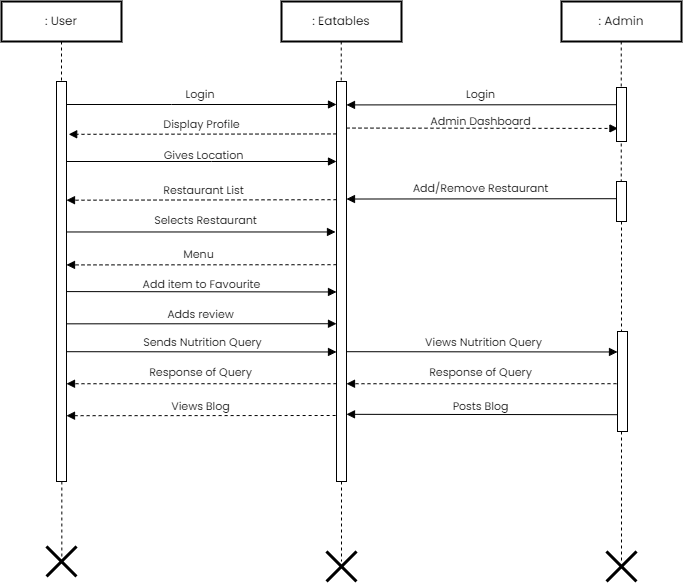

The diagram above was exported from draw.io. Its source (the exported page's mxGraphModel, read from the mxfile embedded in the PNG):
<mxGraphModel dx="1035" dy="506" grid="1" gridSize="10" guides="1" tooltips="1" connect="1" arrows="1" fold="1" page="1" pageScale="1" pageWidth="850" pageHeight="1100" math="0" shadow="0">
  <root>
    <mxCell id="0" />
    <mxCell id="1" parent="0" />
    <mxCell id="8YSOjerR6sfcLglGngzu-3" value=": Eatables" style="fontStyle=0;html=1;whiteSpace=wrap;strokeWidth=2;fontFamily=Poppins;fontSource=https%3A%2F%2Ffonts.googleapis.com%2Fcss%3Ffamily%3DPoppins;" vertex="1" parent="1">
      <mxGeometry x="360" y="160" width="120" height="40" as="geometry" />
    </mxCell>
    <mxCell id="8YSOjerR6sfcLglGngzu-4" value=": User" style="fontStyle=0;html=1;whiteSpace=wrap;strokeWidth=2;fontFamily=Poppins;fontSource=https%3A%2F%2Ffonts.googleapis.com%2Fcss%3Ffamily%3DPoppins;" vertex="1" parent="1">
      <mxGeometry x="80" y="160" width="120" height="40" as="geometry" />
    </mxCell>
    <mxCell id="8YSOjerR6sfcLglGngzu-5" value=": Admin" style="fontStyle=0;html=1;whiteSpace=wrap;strokeWidth=2;fontFamily=Poppins;fontSource=https%3A%2F%2Ffonts.googleapis.com%2Fcss%3Ffamily%3DPoppins;" vertex="1" parent="1">
      <mxGeometry x="640" y="160" width="120" height="40" as="geometry" />
    </mxCell>
    <mxCell id="8YSOjerR6sfcLglGngzu-17" style="edgeStyle=elbowEdgeStyle;rounded=0;orthogonalLoop=1;jettySize=auto;html=1;elbow=vertical;curved=0;endArrow=block;endFill=1;strokeWidth=1;fontFamily=Poppins;fontSource=https%3A%2F%2Ffonts.googleapis.com%2Fcss%3Ffamily%3DPoppins;" edge="1" parent="1">
      <mxGeometry relative="1" as="geometry">
        <mxPoint x="145.0000000000001" y="263" as="sourcePoint" />
        <mxPoint x="415" y="263" as="targetPoint" />
        <Array as="points">
          <mxPoint x="250" y="263" />
        </Array>
      </mxGeometry>
    </mxCell>
    <mxCell id="8YSOjerR6sfcLglGngzu-21" style="edgeStyle=elbowEdgeStyle;shape=connector;curved=0;rounded=0;orthogonalLoop=1;jettySize=auto;elbow=vertical;html=1;labelBackgroundColor=default;strokeColor=default;strokeWidth=1;fontFamily=Helvetica;fontSize=11;fontColor=default;endArrow=block;endFill=1;" edge="1" parent="1" source="8YSOjerR6sfcLglGngzu-9" target="8YSOjerR6sfcLglGngzu-10">
      <mxGeometry relative="1" as="geometry">
        <Array as="points">
          <mxPoint x="290" y="320" />
        </Array>
      </mxGeometry>
    </mxCell>
    <mxCell id="8YSOjerR6sfcLglGngzu-31" style="edgeStyle=elbowEdgeStyle;shape=connector;curved=0;rounded=0;orthogonalLoop=1;jettySize=auto;elbow=vertical;html=1;labelBackgroundColor=default;strokeColor=default;strokeWidth=1;fontFamily=Poppins;fontSource=https%3A%2F%2Ffonts.googleapis.com%2Fcss%3Ffamily%3DPoppins;fontSize=11;fontColor=default;endArrow=block;endFill=1;" edge="1" parent="1" source="8YSOjerR6sfcLglGngzu-9">
      <mxGeometry relative="1" as="geometry">
        <mxPoint x="414" y="390" as="targetPoint" />
        <mxPoint x="150" y="390" as="sourcePoint" />
      </mxGeometry>
    </mxCell>
    <mxCell id="8YSOjerR6sfcLglGngzu-33" style="edgeStyle=elbowEdgeStyle;shape=connector;curved=0;rounded=0;orthogonalLoop=1;jettySize=auto;elbow=vertical;html=1;labelBackgroundColor=default;strokeColor=default;strokeWidth=1;fontFamily=Poppins;fontSource=https%3A%2F%2Ffonts.googleapis.com%2Fcss%3Ffamily%3DPoppins;fontSize=11;fontColor=default;endArrow=block;endFill=1;" edge="1" parent="1">
      <mxGeometry relative="1" as="geometry">
        <mxPoint x="415" y="482.4545454545454" as="targetPoint" />
        <mxPoint x="145" y="482.33333333333337" as="sourcePoint" />
      </mxGeometry>
    </mxCell>
    <mxCell id="8YSOjerR6sfcLglGngzu-36" style="edgeStyle=elbowEdgeStyle;shape=connector;curved=0;rounded=0;orthogonalLoop=1;jettySize=auto;elbow=vertical;html=1;labelBackgroundColor=default;strokeColor=default;strokeWidth=1;fontFamily=Poppins;fontSource=https%3A%2F%2Ffonts.googleapis.com%2Fcss%3Ffamily%3DPoppins;fontSize=11;fontColor=default;endArrow=block;endFill=1;" edge="1" parent="1" target="8YSOjerR6sfcLglGngzu-10">
      <mxGeometry relative="1" as="geometry">
        <mxPoint x="410" y="450" as="targetPoint" />
        <mxPoint x="144.9999999999999" y="450.090909090909" as="sourcePoint" />
      </mxGeometry>
    </mxCell>
    <mxCell id="8YSOjerR6sfcLglGngzu-39" style="edgeStyle=elbowEdgeStyle;shape=connector;curved=0;rounded=0;orthogonalLoop=1;jettySize=auto;elbow=vertical;html=1;labelBackgroundColor=default;strokeColor=default;strokeWidth=1;fontFamily=Poppins;fontSource=https%3A%2F%2Ffonts.googleapis.com%2Fcss%3Ffamily%3DPoppins;fontSize=11;fontColor=default;endArrow=block;endFill=1;exitX=0.9;exitY=0.878;exitDx=0;exitDy=0;exitPerimeter=0;" edge="1" parent="1">
      <mxGeometry relative="1" as="geometry">
        <mxPoint x="415" y="510.4" as="targetPoint" />
        <mxPoint x="144" y="510.20000000000005" as="sourcePoint" />
      </mxGeometry>
    </mxCell>
    <mxCell id="8YSOjerR6sfcLglGngzu-47" style="edgeStyle=elbowEdgeStyle;shape=connector;curved=0;rounded=0;orthogonalLoop=1;jettySize=auto;elbow=vertical;html=1;labelBackgroundColor=default;strokeColor=default;strokeWidth=1;fontFamily=Poppins;fontSource=https%3A%2F%2Ffonts.googleapis.com%2Fcss%3Ffamily%3DPoppins;fontSize=11;fontColor=default;endArrow=none;endFill=0;startArrow=block;startFill=1;dashed=1;" edge="1" parent="1">
      <mxGeometry relative="1" as="geometry">
        <mxPoint x="145" y="574.2" as="sourcePoint" />
        <mxPoint x="415" y="574.2" as="targetPoint" />
      </mxGeometry>
    </mxCell>
    <mxCell id="8YSOjerR6sfcLglGngzu-9" value="" style="html=1;points=[];perimeter=orthogonalPerimeter;outlineConnect=0;targetShapes=umlLifeline;portConstraint=eastwest;newEdgeStyle={&quot;edgeStyle&quot;:&quot;elbowEdgeStyle&quot;,&quot;elbow&quot;:&quot;vertical&quot;,&quot;curved&quot;:0,&quot;rounded&quot;:0};fontFamily=Poppins;fontSource=https%3A%2F%2Ffonts.googleapis.com%2Fcss%3Ffamily%3DPoppins;" vertex="1" parent="1">
      <mxGeometry x="135" y="240" width="10" height="400" as="geometry" />
    </mxCell>
    <mxCell id="8YSOjerR6sfcLglGngzu-19" style="edgeStyle=elbowEdgeStyle;shape=connector;curved=0;rounded=0;orthogonalLoop=1;jettySize=auto;elbow=vertical;html=1;labelBackgroundColor=default;strokeColor=default;strokeWidth=1;fontFamily=Poppins;fontSize=11;fontColor=default;endArrow=block;endFill=1;entryX=1.219;entryY=0.123;entryDx=0;entryDy=0;entryPerimeter=0;fontSource=https%3A%2F%2Ffonts.googleapis.com%2Fcss%3Ffamily%3DPoppins;dashed=1;" edge="1" parent="1">
      <mxGeometry relative="1" as="geometry">
        <mxPoint x="147.19000000000005" y="292.36" as="targetPoint" />
        <mxPoint x="415" y="292.42857142857144" as="sourcePoint" />
      </mxGeometry>
    </mxCell>
    <mxCell id="8YSOjerR6sfcLglGngzu-26" style="edgeStyle=elbowEdgeStyle;shape=connector;curved=0;rounded=0;orthogonalLoop=1;jettySize=auto;elbow=vertical;html=1;labelBackgroundColor=default;strokeColor=default;strokeWidth=1;fontFamily=Poppins;fontSource=https%3A%2F%2Ffonts.googleapis.com%2Fcss%3Ffamily%3DPoppins;fontSize=11;fontColor=default;endArrow=block;endFill=1;dashed=1;" edge="1" parent="1">
      <mxGeometry relative="1" as="geometry">
        <mxPoint x="415" y="358.20000000000005" as="sourcePoint" />
        <mxPoint x="145" y="358.20000000000005" as="targetPoint" />
      </mxGeometry>
    </mxCell>
    <mxCell id="8YSOjerR6sfcLglGngzu-29" style="edgeStyle=elbowEdgeStyle;shape=connector;curved=0;rounded=0;orthogonalLoop=1;jettySize=auto;elbow=vertical;html=1;labelBackgroundColor=default;strokeColor=default;strokeWidth=1;fontFamily=Poppins;fontSource=https%3A%2F%2Ffonts.googleapis.com%2Fcss%3Ffamily%3DPoppins;fontSize=11;fontColor=default;endArrow=block;endFill=1;dashed=1;" edge="1" parent="1">
      <mxGeometry relative="1" as="geometry">
        <mxPoint x="415" y="423.20000000000005" as="sourcePoint" />
        <mxPoint x="145" y="423.20000000000005" as="targetPoint" />
      </mxGeometry>
    </mxCell>
    <mxCell id="8YSOjerR6sfcLglGngzu-41" style="edgeStyle=elbowEdgeStyle;shape=connector;curved=0;rounded=0;orthogonalLoop=1;jettySize=auto;elbow=vertical;html=1;labelBackgroundColor=default;strokeColor=default;strokeWidth=1;fontFamily=Poppins;fontSource=https%3A%2F%2Ffonts.googleapis.com%2Fcss%3Ffamily%3DPoppins;fontSize=11;fontColor=default;endArrow=block;endFill=1;dashed=1;" edge="1" parent="1">
      <mxGeometry relative="1" as="geometry">
        <mxPoint x="145" y="542.2" as="targetPoint" />
        <mxPoint x="415" y="542.2" as="sourcePoint" />
      </mxGeometry>
    </mxCell>
    <mxCell id="8YSOjerR6sfcLglGngzu-66" style="edgeStyle=elbowEdgeStyle;shape=connector;curved=0;rounded=0;orthogonalLoop=1;jettySize=auto;elbow=vertical;html=1;entryX=0.144;entryY=1.014;entryDx=0;entryDy=0;entryPerimeter=0;labelBackgroundColor=default;strokeColor=default;strokeWidth=1;fontFamily=Poppins;fontSource=https%3A%2F%2Ffonts.googleapis.com%2Fcss%3Ffamily%3DPoppins;fontSize=11;fontColor=default;endArrow=block;endFill=1;dashed=1;" edge="1" parent="1">
      <mxGeometry relative="1" as="geometry">
        <mxPoint x="425" y="286.55555555555554" as="sourcePoint" />
        <mxPoint x="696.44" y="286.55999999999995" as="targetPoint" />
      </mxGeometry>
    </mxCell>
    <mxCell id="8YSOjerR6sfcLglGngzu-10" value="" style="html=1;points=[];perimeter=orthogonalPerimeter;outlineConnect=0;targetShapes=umlLifeline;portConstraint=eastwest;newEdgeStyle={&quot;edgeStyle&quot;:&quot;elbowEdgeStyle&quot;,&quot;elbow&quot;:&quot;vertical&quot;,&quot;curved&quot;:0,&quot;rounded&quot;:0};fontFamily=Poppins;fontSource=https%3A%2F%2Ffonts.googleapis.com%2Fcss%3Ffamily%3DPoppins;" vertex="1" parent="1">
      <mxGeometry x="415" y="240" width="10" height="400" as="geometry" />
    </mxCell>
    <mxCell id="8YSOjerR6sfcLglGngzu-50" style="edgeStyle=elbowEdgeStyle;shape=connector;curved=0;rounded=0;orthogonalLoop=1;jettySize=auto;elbow=vertical;html=1;labelBackgroundColor=default;strokeColor=default;strokeWidth=1;fontFamily=Poppins;fontSource=https%3A%2F%2Ffonts.googleapis.com%2Fcss%3Ffamily%3DPoppins;fontSize=11;fontColor=default;endArrow=block;endFill=1;" edge="1" parent="1">
      <mxGeometry relative="1" as="geometry">
        <mxPoint x="697" y="573.2" as="sourcePoint" />
        <mxPoint x="425" y="573.2" as="targetPoint" />
      </mxGeometry>
    </mxCell>
    <mxCell id="8YSOjerR6sfcLglGngzu-52" style="edgeStyle=elbowEdgeStyle;shape=connector;curved=0;rounded=0;orthogonalLoop=1;jettySize=auto;elbow=vertical;html=1;labelBackgroundColor=default;strokeColor=default;strokeWidth=1;fontFamily=Poppins;fontSource=https%3A%2F%2Ffonts.googleapis.com%2Fcss%3Ffamily%3DPoppins;fontSize=11;fontColor=default;endArrow=block;endFill=1;" edge="1" parent="1">
      <mxGeometry relative="1" as="geometry">
        <mxPoint x="697" y="357.20000000000005" as="sourcePoint" />
        <mxPoint x="425" y="357.20000000000005" as="targetPoint" />
      </mxGeometry>
    </mxCell>
    <mxCell id="8YSOjerR6sfcLglGngzu-11" value="" style="html=1;points=[];perimeter=orthogonalPerimeter;outlineConnect=0;targetShapes=umlLifeline;portConstraint=eastwest;newEdgeStyle={&quot;edgeStyle&quot;:&quot;elbowEdgeStyle&quot;,&quot;elbow&quot;:&quot;vertical&quot;,&quot;curved&quot;:0,&quot;rounded&quot;:0};fontFamily=Poppins;fontSource=https%3A%2F%2Ffonts.googleapis.com%2Fcss%3Ffamily%3DPoppins;" vertex="1" parent="1">
      <mxGeometry x="695" y="340" width="10" height="40" as="geometry" />
    </mxCell>
    <mxCell id="8YSOjerR6sfcLglGngzu-13" value="" style="endArrow=none;dashed=1;html=1;rounded=0;exitX=0.5;exitY=1;exitDx=0;exitDy=0;fontFamily=Poppins;fontSource=https%3A%2F%2Ffonts.googleapis.com%2Fcss%3Ffamily%3DPoppins;" edge="1" parent="1" source="8YSOjerR6sfcLglGngzu-4" target="8YSOjerR6sfcLglGngzu-9">
      <mxGeometry width="50" height="50" relative="1" as="geometry">
        <mxPoint x="310" y="320" as="sourcePoint" />
        <mxPoint x="360" y="270" as="targetPoint" />
      </mxGeometry>
    </mxCell>
    <mxCell id="8YSOjerR6sfcLglGngzu-14" value="" style="endArrow=none;dashed=1;html=1;rounded=0;exitX=0.5;exitY=1;exitDx=0;exitDy=0;fontFamily=Poppins;fontSource=https%3A%2F%2Ffonts.googleapis.com%2Fcss%3Ffamily%3DPoppins;" edge="1" parent="1">
      <mxGeometry width="50" height="50" relative="1" as="geometry">
        <mxPoint x="419.74" y="200" as="sourcePoint" />
        <mxPoint x="419.74" y="240" as="targetPoint" />
      </mxGeometry>
    </mxCell>
    <mxCell id="8YSOjerR6sfcLglGngzu-15" value="" style="endArrow=none;dashed=1;html=1;rounded=0;exitX=0.5;exitY=1;exitDx=0;exitDy=0;fontFamily=Poppins;fontSource=https%3A%2F%2Ffonts.googleapis.com%2Fcss%3Ffamily%3DPoppins;" edge="1" parent="1" target="8YSOjerR6sfcLglGngzu-11">
      <mxGeometry width="50" height="50" relative="1" as="geometry">
        <mxPoint x="699.74" y="200" as="sourcePoint" />
        <mxPoint x="699.74" y="240" as="targetPoint" />
      </mxGeometry>
    </mxCell>
    <mxCell id="8YSOjerR6sfcLglGngzu-18" value="Login&amp;nbsp;" style="text;html=1;align=center;verticalAlign=middle;resizable=0;points=[];autosize=1;strokeColor=none;fillColor=none;fontSize=11;fontFamily=Poppins;fontColor=default;fontSource=https%3A%2F%2Ffonts.googleapis.com%2Fcss%3Ffamily%3DPoppins;" vertex="1" parent="1">
      <mxGeometry x="250" y="238" width="60" height="30" as="geometry" />
    </mxCell>
    <mxCell id="8YSOjerR6sfcLglGngzu-22" value="Gives Location" style="text;html=1;align=center;verticalAlign=middle;resizable=0;points=[];autosize=1;strokeColor=none;fillColor=none;fontSize=11;fontFamily=Poppins;fontColor=default;fontSource=https%3A%2F%2Ffonts.googleapis.com%2Fcss%3Ffamily%3DPoppins;" vertex="1" parent="1">
      <mxGeometry x="232" y="299" width="100" height="30" as="geometry" />
    </mxCell>
    <mxCell id="8YSOjerR6sfcLglGngzu-23" value="Display Profile" style="text;html=1;align=center;verticalAlign=middle;resizable=0;points=[];autosize=1;strokeColor=none;fillColor=none;fontSize=11;fontFamily=Poppins;fontColor=default;fontSource=https%3A%2F%2Ffonts.googleapis.com%2Fcss%3Ffamily%3DPoppins;" vertex="1" parent="1">
      <mxGeometry x="230" y="268" width="100" height="30" as="geometry" />
    </mxCell>
    <mxCell id="8YSOjerR6sfcLglGngzu-27" value="Restaurant List" style="text;html=1;align=center;verticalAlign=middle;resizable=0;points=[];autosize=1;strokeColor=none;fillColor=none;fontSize=11;fontFamily=Poppins;fontColor=default;fontSource=https%3A%2F%2Ffonts.googleapis.com%2Fcss%3Ffamily%3DPoppins;" vertex="1" parent="1">
      <mxGeometry x="232" y="334" width="100" height="30" as="geometry" />
    </mxCell>
    <mxCell id="8YSOjerR6sfcLglGngzu-30" value="Menu" style="text;html=1;align=center;verticalAlign=middle;resizable=0;points=[];autosize=1;strokeColor=none;fillColor=none;fontSize=11;fontFamily=Poppins;fontColor=default;fontSource=https%3A%2F%2Ffonts.googleapis.com%2Fcss%3Ffamily%3DPoppins;" vertex="1" parent="1">
      <mxGeometry x="252" y="398" width="50" height="30" as="geometry" />
    </mxCell>
    <mxCell id="8YSOjerR6sfcLglGngzu-32" value="Selects Restaurant" style="text;html=1;align=center;verticalAlign=middle;resizable=0;points=[];autosize=1;strokeColor=none;fillColor=none;fontSize=11;fontFamily=Poppins;fontColor=default;fontSource=https%3A%2F%2Ffonts.googleapis.com%2Fcss%3Ffamily%3DPoppins;" vertex="1" parent="1">
      <mxGeometry x="219" y="364" width="130" height="30" as="geometry" />
    </mxCell>
    <mxCell id="8YSOjerR6sfcLglGngzu-34" value="Adds review" style="text;html=1;align=center;verticalAlign=middle;resizable=0;points=[];autosize=1;strokeColor=none;fillColor=none;fontSize=11;fontFamily=Poppins;fontColor=default;fontSource=https%3A%2F%2Ffonts.googleapis.com%2Fcss%3Ffamily%3DPoppins;" vertex="1" parent="1">
      <mxGeometry x="234" y="458" width="90" height="30" as="geometry" />
    </mxCell>
    <mxCell id="8YSOjerR6sfcLglGngzu-37" value="Add item to Favourite" style="text;html=1;align=center;verticalAlign=middle;resizable=0;points=[];autosize=1;strokeColor=none;fillColor=none;fontSize=11;fontFamily=Poppins;fontColor=default;fontSource=https%3A%2F%2Ffonts.googleapis.com%2Fcss%3Ffamily%3DPoppins;" vertex="1" parent="1">
      <mxGeometry x="210" y="428" width="140" height="30" as="geometry" />
    </mxCell>
    <mxCell id="8YSOjerR6sfcLglGngzu-40" value="Sends Nutrition Query" style="text;html=1;align=center;verticalAlign=middle;resizable=0;points=[];autosize=1;strokeColor=none;fillColor=none;fontSize=11;fontFamily=Poppins;fontColor=default;fontSource=https%3A%2F%2Ffonts.googleapis.com%2Fcss%3Ffamily%3DPoppins;" vertex="1" parent="1">
      <mxGeometry x="211" y="486" width="140" height="30" as="geometry" />
    </mxCell>
    <mxCell id="8YSOjerR6sfcLglGngzu-42" value="Views Blog" style="text;html=1;align=center;verticalAlign=middle;resizable=0;points=[];autosize=1;strokeColor=none;fillColor=none;fontSize=11;fontFamily=Poppins;fontColor=default;fontSource=https%3A%2F%2Ffonts.googleapis.com%2Fcss%3Ffamily%3DPoppins;" vertex="1" parent="1">
      <mxGeometry x="239" y="550" width="80" height="30" as="geometry" />
    </mxCell>
    <mxCell id="8YSOjerR6sfcLglGngzu-43" style="edgeStyle=elbowEdgeStyle;shape=connector;curved=0;rounded=0;orthogonalLoop=1;jettySize=auto;elbow=vertical;html=1;labelBackgroundColor=default;strokeColor=default;strokeWidth=1;fontFamily=Poppins;fontSource=https%3A%2F%2Ffonts.googleapis.com%2Fcss%3Ffamily%3DPoppins;fontSize=11;fontColor=default;endArrow=block;endFill=1;exitX=0.9;exitY=0.878;exitDx=0;exitDy=0;exitPerimeter=0;" edge="1" parent="1">
      <mxGeometry relative="1" as="geometry">
        <mxPoint x="696" y="510.4" as="targetPoint" />
        <mxPoint x="425" y="510.20000000000005" as="sourcePoint" />
      </mxGeometry>
    </mxCell>
    <mxCell id="8YSOjerR6sfcLglGngzu-44" value="Views Nutrition Query" style="text;html=1;align=center;verticalAlign=middle;resizable=0;points=[];autosize=1;strokeColor=none;fillColor=none;fontSize=11;fontFamily=Poppins;fontColor=default;fontSource=https%3A%2F%2Ffonts.googleapis.com%2Fcss%3Ffamily%3DPoppins;" vertex="1" parent="1">
      <mxGeometry x="492" y="486" width="140" height="30" as="geometry" />
    </mxCell>
    <mxCell id="8YSOjerR6sfcLglGngzu-45" style="edgeStyle=elbowEdgeStyle;shape=connector;curved=0;rounded=0;orthogonalLoop=1;jettySize=auto;elbow=vertical;html=1;labelBackgroundColor=default;strokeColor=default;strokeWidth=1;fontFamily=Poppins;fontSource=https%3A%2F%2Ffonts.googleapis.com%2Fcss%3Ffamily%3DPoppins;fontSize=11;fontColor=default;endArrow=block;endFill=1;dashed=1;" edge="1" parent="1">
      <mxGeometry relative="1" as="geometry">
        <mxPoint x="425" y="542.2" as="targetPoint" />
        <mxPoint x="695" y="542.2" as="sourcePoint" />
      </mxGeometry>
    </mxCell>
    <mxCell id="8YSOjerR6sfcLglGngzu-46" value="Response of Query" style="text;html=1;align=center;verticalAlign=middle;resizable=0;points=[];autosize=1;strokeColor=none;fillColor=none;fontSize=11;fontFamily=Poppins;fontColor=default;fontSource=https%3A%2F%2Ffonts.googleapis.com%2Fcss%3Ffamily%3DPoppins;" vertex="1" parent="1">
      <mxGeometry x="494" y="516" width="130" height="30" as="geometry" />
    </mxCell>
    <mxCell id="8YSOjerR6sfcLglGngzu-48" value="Response of Query" style="text;html=1;align=center;verticalAlign=middle;resizable=0;points=[];autosize=1;strokeColor=none;fillColor=none;fontSize=11;fontFamily=Poppins;fontColor=default;fontSource=https%3A%2F%2Ffonts.googleapis.com%2Fcss%3Ffamily%3DPoppins;" vertex="1" parent="1">
      <mxGeometry x="214" y="516" width="130" height="30" as="geometry" />
    </mxCell>
    <mxCell id="8YSOjerR6sfcLglGngzu-51" value="Posts Blog" style="text;html=1;align=center;verticalAlign=middle;resizable=0;points=[];autosize=1;strokeColor=none;fillColor=none;fontSize=11;fontFamily=Poppins;fontColor=default;fontSource=https%3A%2F%2Ffonts.googleapis.com%2Fcss%3Ffamily%3DPoppins;" vertex="1" parent="1">
      <mxGeometry x="519" y="550" width="80" height="30" as="geometry" />
    </mxCell>
    <mxCell id="8YSOjerR6sfcLglGngzu-53" value="Add/Remove Restaurant" style="text;html=1;align=center;verticalAlign=middle;resizable=0;points=[];autosize=1;strokeColor=none;fillColor=none;fontSize=11;fontFamily=Poppins;fontColor=default;fontSource=https%3A%2F%2Ffonts.googleapis.com%2Fcss%3Ffamily%3DPoppins;" vertex="1" parent="1">
      <mxGeometry x="479" y="332" width="160" height="30" as="geometry" />
    </mxCell>
    <mxCell id="8YSOjerR6sfcLglGngzu-54" value="" style="html=1;points=[];perimeter=orthogonalPerimeter;outlineConnect=0;targetShapes=umlLifeline;portConstraint=eastwest;newEdgeStyle={&quot;edgeStyle&quot;:&quot;elbowEdgeStyle&quot;,&quot;elbow&quot;:&quot;vertical&quot;,&quot;curved&quot;:0,&quot;rounded&quot;:0};fontFamily=Poppins;fontSource=https%3A%2F%2Ffonts.googleapis.com%2Fcss%3Ffamily%3DPoppins;" vertex="1" parent="1">
      <mxGeometry x="696" y="490" width="10" height="100" as="geometry" />
    </mxCell>
    <mxCell id="8YSOjerR6sfcLglGngzu-56" value="" style="endArrow=none;dashed=1;html=1;rounded=0;fontFamily=Poppins;fontSource=https%3A%2F%2Ffonts.googleapis.com%2Fcss%3Ffamily%3DPoppins;" edge="1" parent="1" source="8YSOjerR6sfcLglGngzu-11" target="8YSOjerR6sfcLglGngzu-54">
      <mxGeometry width="50" height="50" relative="1" as="geometry">
        <mxPoint x="702" y="380" as="sourcePoint" />
        <mxPoint x="700" y="470" as="targetPoint" />
        <Array as="points">
          <mxPoint x="700" y="420" />
        </Array>
      </mxGeometry>
    </mxCell>
    <mxCell id="8YSOjerR6sfcLglGngzu-57" value="" style="endArrow=none;dashed=1;html=1;rounded=0;fontFamily=Poppins;fontSource=https%3A%2F%2Ffonts.googleapis.com%2Fcss%3Ffamily%3DPoppins;" edge="1" parent="1" source="8YSOjerR6sfcLglGngzu-54">
      <mxGeometry width="50" height="50" relative="1" as="geometry">
        <mxPoint x="710" y="600" as="sourcePoint" />
        <mxPoint x="700" y="720" as="targetPoint" />
        <Array as="points" />
      </mxGeometry>
    </mxCell>
    <mxCell id="8YSOjerR6sfcLglGngzu-58" value="" style="endArrow=none;dashed=1;html=1;rounded=0;fontFamily=Poppins;fontSource=https%3A%2F%2Ffonts.googleapis.com%2Fcss%3Ffamily%3DPoppins;" edge="1" parent="1" source="8YSOjerR6sfcLglGngzu-10">
      <mxGeometry width="50" height="50" relative="1" as="geometry">
        <mxPoint x="700" y="590" as="sourcePoint" />
        <mxPoint x="420" y="720" as="targetPoint" />
        <Array as="points">
          <mxPoint x="420" y="680" />
        </Array>
      </mxGeometry>
    </mxCell>
    <mxCell id="8YSOjerR6sfcLglGngzu-60" value="" style="endArrow=none;dashed=1;html=1;rounded=0;fontFamily=Poppins;fontSource=https%3A%2F%2Ffonts.googleapis.com%2Fcss%3Ffamily%3DPoppins;entryX=0.511;entryY=0.395;entryDx=0;entryDy=0;entryPerimeter=0;" edge="1" parent="1" source="8YSOjerR6sfcLglGngzu-9" target="8YSOjerR6sfcLglGngzu-68">
      <mxGeometry width="50" height="50" relative="1" as="geometry">
        <mxPoint x="145" y="640" as="sourcePoint" />
        <mxPoint x="140" y="720" as="targetPoint" />
        <Array as="points" />
      </mxGeometry>
    </mxCell>
    <mxCell id="8YSOjerR6sfcLglGngzu-62" style="edgeStyle=elbowEdgeStyle;shape=connector;curved=0;rounded=0;orthogonalLoop=1;jettySize=auto;elbow=vertical;html=1;labelBackgroundColor=default;strokeColor=default;strokeWidth=1;fontFamily=Poppins;fontSource=https%3A%2F%2Ffonts.googleapis.com%2Fcss%3Ffamily%3DPoppins;fontSize=11;fontColor=default;endArrow=block;endFill=1;" edge="1" parent="1">
      <mxGeometry relative="1" as="geometry">
        <mxPoint x="697" y="263.20000000000005" as="sourcePoint" />
        <mxPoint x="425" y="263.20000000000005" as="targetPoint" />
      </mxGeometry>
    </mxCell>
    <mxCell id="8YSOjerR6sfcLglGngzu-63" value="" style="html=1;points=[];perimeter=orthogonalPerimeter;outlineConnect=0;targetShapes=umlLifeline;portConstraint=eastwest;newEdgeStyle={&quot;edgeStyle&quot;:&quot;elbowEdgeStyle&quot;,&quot;elbow&quot;:&quot;vertical&quot;,&quot;curved&quot;:0,&quot;rounded&quot;:0};fontFamily=Poppins;fontSource=https%3A%2F%2Ffonts.googleapis.com%2Fcss%3Ffamily%3DPoppins;" vertex="1" parent="1">
      <mxGeometry x="695" y="246" width="10" height="54" as="geometry" />
    </mxCell>
    <mxCell id="8YSOjerR6sfcLglGngzu-64" value="Login" style="text;html=1;align=center;verticalAlign=middle;resizable=0;points=[];autosize=1;strokeColor=none;fillColor=none;fontSize=11;fontFamily=Poppins;fontColor=default;fontSource=https%3A%2F%2Ffonts.googleapis.com%2Fcss%3Ffamily%3DPoppins;" vertex="1" parent="1">
      <mxGeometry x="534" y="238" width="50" height="30" as="geometry" />
    </mxCell>
    <mxCell id="8YSOjerR6sfcLglGngzu-67" value="Admin Dashboard" style="text;html=1;align=center;verticalAlign=middle;resizable=0;points=[];autosize=1;strokeColor=none;fillColor=none;fontSize=11;fontFamily=Poppins;fontColor=default;fontSource=https%3A%2F%2Ffonts.googleapis.com%2Fcss%3Ffamily%3DPoppins;" vertex="1" parent="1">
      <mxGeometry x="499" y="265" width="120" height="30" as="geometry" />
    </mxCell>
    <mxCell id="8YSOjerR6sfcLglGngzu-68" value="" style="shape=umlDestroy;whiteSpace=wrap;html=1;strokeWidth=3;targetShapes=umlLifeline;fontFamily=Poppins;fontSource=https%3A%2F%2Ffonts.googleapis.com%2Fcss%3Ffamily%3DPoppins;fontSize=11;fontColor=default;" vertex="1" parent="1">
      <mxGeometry x="125" y="705" width="30" height="30" as="geometry" />
    </mxCell>
    <mxCell id="8YSOjerR6sfcLglGngzu-69" value="" style="shape=umlDestroy;whiteSpace=wrap;html=1;strokeWidth=3;targetShapes=umlLifeline;fontFamily=Poppins;fontSource=https%3A%2F%2Ffonts.googleapis.com%2Fcss%3Ffamily%3DPoppins;fontSize=11;fontColor=default;" vertex="1" parent="1">
      <mxGeometry x="685" y="710" width="30" height="30" as="geometry" />
    </mxCell>
    <mxCell id="8YSOjerR6sfcLglGngzu-70" value="" style="shape=umlDestroy;whiteSpace=wrap;html=1;strokeWidth=3;targetShapes=umlLifeline;fontFamily=Poppins;fontSource=https%3A%2F%2Ffonts.googleapis.com%2Fcss%3Ffamily%3DPoppins;fontSize=11;fontColor=default;" vertex="1" parent="1">
      <mxGeometry x="405" y="710" width="30" height="30" as="geometry" />
    </mxCell>
  </root>
</mxGraphModel>